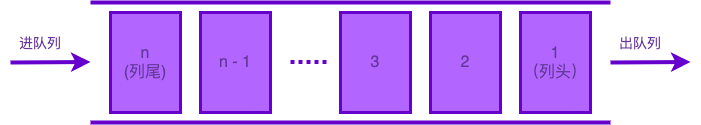

The diagram above was exported from draw.io. Its source (the exported page's mxGraphModel, read from the mxfile embedded in the PNG):
<mxGraphModel dx="946" dy="591" grid="1" gridSize="10" guides="1" tooltips="1" connect="1" arrows="1" fold="1" page="1" pageScale="1" pageWidth="827" pageHeight="1169" math="0" shadow="0">
  <root>
    <mxCell id="0" />
    <mxCell id="1" parent="0" />
    <mxCell id="VboNIIZ8bLXc6j8280KC-2" value="" style="endArrow=none;html=1;shadow=0;strokeWidth=4;fillColor=#6a00ff;strokeColor=#6600CC;" edge="1" parent="1">
      <mxGeometry width="50" height="50" relative="1" as="geometry">
        <mxPoint x="660" y="200" as="sourcePoint" />
        <mxPoint x="140" y="200" as="targetPoint" />
      </mxGeometry>
    </mxCell>
    <mxCell id="VboNIIZ8bLXc6j8280KC-3" value="" style="endArrow=none;html=1;shadow=0;strokeWidth=4;fillColor=#6a00ff;strokeColor=#6600CC;endSize=7;startSize=7;" edge="1" parent="1">
      <mxGeometry width="50" height="50" relative="1" as="geometry">
        <mxPoint x="140" y="320" as="sourcePoint" />
        <mxPoint x="660" y="320" as="targetPoint" />
        <Array as="points">
          <mxPoint x="202" y="320" />
        </Array>
      </mxGeometry>
    </mxCell>
    <mxCell id="VboNIIZ8bLXc6j8280KC-9" value="&lt;font color=&quot;#65379a&quot; style=&quot;font-size: 16px&quot;&gt;1&lt;br&gt;（列头）&lt;br&gt;&lt;/font&gt;" style="rounded=0;whiteSpace=wrap;html=1;strokeColor=#6600CC;strokeWidth=3;fillColor=#B266FF;" vertex="1" parent="1">
      <mxGeometry x="570" y="210" width="70" height="100" as="geometry" />
    </mxCell>
    <mxCell id="VboNIIZ8bLXc6j8280KC-10" value="" style="endArrow=none;dashed=1;html=1;dashPattern=1 1;strokeWidth=4;shadow=0;startSize=7;endSize=7;strokeColor=#6600CC;" edge="1" parent="1">
      <mxGeometry width="50" height="50" relative="1" as="geometry">
        <mxPoint x="340" y="259.5" as="sourcePoint" />
        <mxPoint x="380" y="259.5" as="targetPoint" />
      </mxGeometry>
    </mxCell>
    <mxCell id="VboNIIZ8bLXc6j8280KC-11" value="&lt;font color=&quot;#65379a&quot; style=&quot;font-size: 16px&quot;&gt;2&lt;/font&gt;" style="rounded=0;whiteSpace=wrap;html=1;strokeColor=#6600CC;strokeWidth=3;fillColor=#B266FF;" vertex="1" parent="1">
      <mxGeometry x="480" y="210" width="70" height="100" as="geometry" />
    </mxCell>
    <mxCell id="VboNIIZ8bLXc6j8280KC-12" value="&lt;font color=&quot;#65379a&quot; style=&quot;font-size: 16px&quot;&gt;3&lt;/font&gt;" style="rounded=0;whiteSpace=wrap;html=1;strokeColor=#6600CC;strokeWidth=3;fillColor=#B266FF;" vertex="1" parent="1">
      <mxGeometry x="390" y="210" width="70" height="100" as="geometry" />
    </mxCell>
    <mxCell id="VboNIIZ8bLXc6j8280KC-13" value="&lt;font color=&quot;#65379a&quot; style=&quot;font-size: 16px&quot;&gt;n - 1&lt;/font&gt;" style="rounded=0;whiteSpace=wrap;html=1;strokeColor=#6600CC;strokeWidth=3;fillColor=#B266FF;" vertex="1" parent="1">
      <mxGeometry x="250" y="210" width="70" height="100" as="geometry" />
    </mxCell>
    <mxCell id="VboNIIZ8bLXc6j8280KC-14" value="&lt;font color=&quot;#65379a&quot; style=&quot;font-size: 16px&quot;&gt;n&lt;br&gt;(列尾)&lt;/font&gt;" style="rounded=0;whiteSpace=wrap;html=1;strokeColor=#6600CC;strokeWidth=3;fillColor=#B266FF;" vertex="1" parent="1">
      <mxGeometry x="160" y="210" width="70" height="100" as="geometry" />
    </mxCell>
    <mxCell id="VboNIIZ8bLXc6j8280KC-17" value="" style="endArrow=classic;html=1;shadow=0;startSize=7;endSize=7;strokeColor=#6600CC;strokeWidth=4;" edge="1" parent="1">
      <mxGeometry width="50" height="50" relative="1" as="geometry">
        <mxPoint x="60" y="260" as="sourcePoint" />
        <mxPoint x="140" y="259.5" as="targetPoint" />
      </mxGeometry>
    </mxCell>
    <mxCell id="VboNIIZ8bLXc6j8280KC-18" value="进队列" style="text;html=1;strokeColor=none;fillColor=none;align=center;verticalAlign=middle;whiteSpace=wrap;rounded=0;fontColor=#65379a;fontSize=14;" vertex="1" parent="1">
      <mxGeometry x="60" y="230" width="60" height="20" as="geometry" />
    </mxCell>
    <mxCell id="VboNIIZ8bLXc6j8280KC-19" value="" style="endArrow=classic;html=1;shadow=0;startSize=7;endSize=7;strokeColor=#6600CC;strokeWidth=4;" edge="1" parent="1">
      <mxGeometry width="50" height="50" relative="1" as="geometry">
        <mxPoint x="660" y="260" as="sourcePoint" />
        <mxPoint x="740" y="259.5" as="targetPoint" />
      </mxGeometry>
    </mxCell>
    <mxCell id="VboNIIZ8bLXc6j8280KC-20" value="出队列" style="text;html=1;strokeColor=none;fillColor=none;align=center;verticalAlign=middle;whiteSpace=wrap;rounded=0;fontColor=#65379a;fontSize=14;" vertex="1" parent="1">
      <mxGeometry x="660" y="230" width="60" height="20" as="geometry" />
    </mxCell>
  </root>
</mxGraphModel>